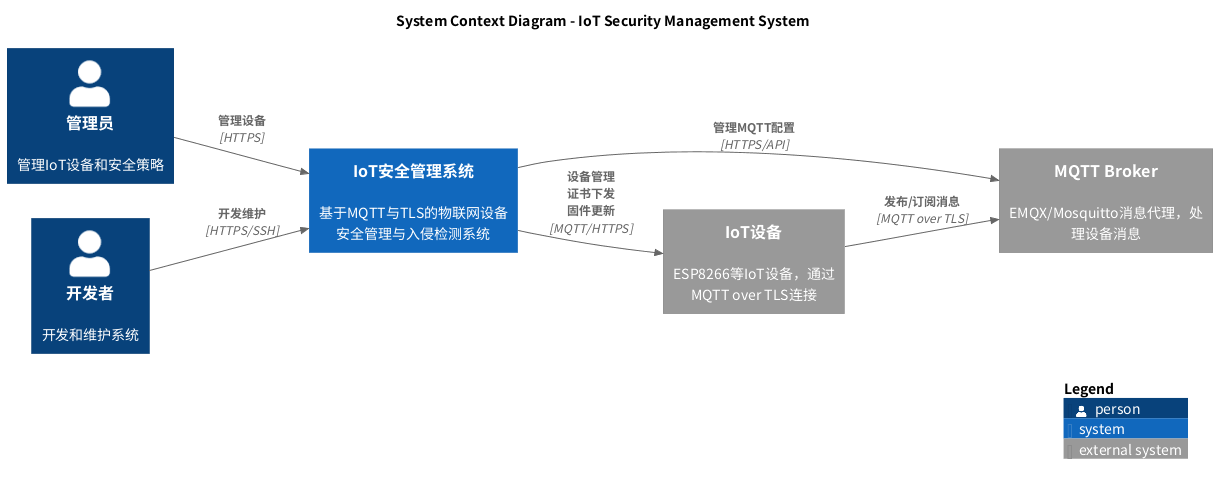

The diagram above was rendered by PlantUML. Its source (embedded in the PNG):
@startuml C4_System_Context
!include ../../C4-PlantUML/C4.puml
!include ../../C4-PlantUML/C4_Context.puml

LAYOUT_WITH_LEGEND()
LAYOUT_LANDSCAPE()

title System Context Diagram - IoT Security Management System

Person(user, "管理员", "管理IoT设备和安全策略")
Person(developer, "开发者", "开发和维护系统")

System(iot_security_system, "IoT安全管理系统", "基于MQTT与TLS的物联网设备安全管理与入侵检测系统")

System_Ext(mqtt_broker, "MQTT Broker", "EMQX/Mosquitto消息代理，处理设备消息")
System_Ext(device, "IoT设备", "ESP8266等IoT设备，通过MQTT over TLS连接")

Rel(user, iot_security_system, "管理设备", "HTTPS")
Rel(developer, iot_security_system, "开发维护", "HTTPS/SSH")
Rel(iot_security_system, mqtt_broker, "管理MQTT配置", "HTTPS/API")
Rel(device, mqtt_broker, "发布/订阅消息", "MQTT over TLS")
Rel(iot_security_system, device, "设备管理\n证书下发\n固件更新", "MQTT/HTTPS")

SHOW_LEGEND()

@enduml